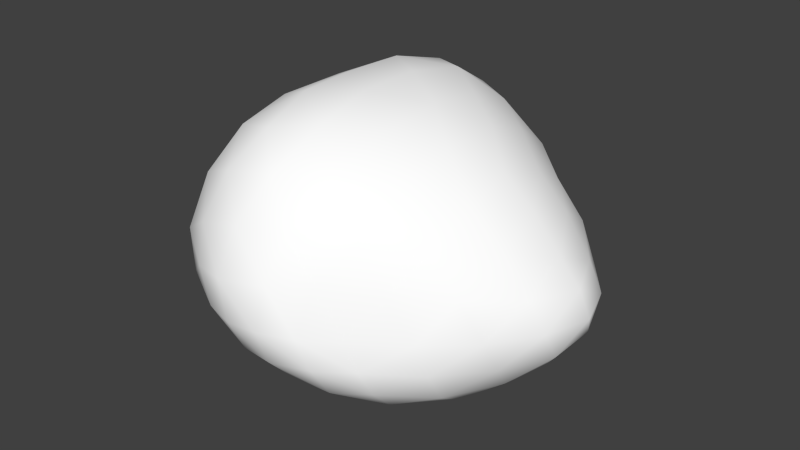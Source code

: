 # Source: canoni2.blend  (saved by Blender 2.77.0; exported with 4.5.12 LTS)
import bpy
from mathutils import Matrix  # noqa: F401  (used for matrix-valued properties, if any)

bpy.ops.wm.read_factory_settings(use_empty=True)
scene = bpy.context.scene
scene.name = 'Scene'

# ---- collections
col_collection_1 = bpy.data.collections.new('Collection 1'); scene.collection.children.link(col_collection_1)

# ---- materials (node trees are filled in below, after node groups)
mat_colobotmesh_mat_1 = bpy.data.materials.new('ColobotMesh_mat_1')
mat_colobotmesh_mat_1.alpha_threshold = 0.0
mat_colobotmesh_mat_1.use_transparent_shadow = False
mat_colobotmesh_mat_1.diffuse_color = (1.0, 1.0, 1.0, 1.0)
mat_colobotmesh_mat_1.specular_color = (0.0, 0.0, 0.0)
mat_colobotmesh_mat_1.roughness = 0.5

# ---- material node trees

# ---- world
world_world = bpy.data.worlds.new('World'); scene.world = world_world
world_world.color = (0.05088, 0.05088, 0.05088)
world_world.use_sun_shadow = False
world_world.sun_shadow_jitter_overblur = 0.0
world_world.cycles.sampling_method = 'NONE'
world_world.cycles.sample_map_resolution = 256

# ---- meshes
me_colobotmesh = bpy.data.meshes.new('ColobotMesh_')
me_colobotmesh.from_pydata([(0.305, -0.8557, -0.4441), (1.557, -0.02044, -0.6609), (1.173, 0.5171, -0.7204), (1.669, 0.3576, 0.000103), (1.549, -0.4616, -0.3846), (1.03, -0.3942, -1.105), (1.549, -0.4616, 0.3858), (1.031, -0.828, 0.000723), (1.557, -0.02045, 0.6617), (1.03, -0.3942, 1.107), (1.173, 0.5171, 0.721), (0.6048, 1.087, -0.4742), (-0.1358, 1.203, -0.000103), (0.6048, 1.087, 0.4743), (0.4263, 0.03721, -1.53), (-0.8138, 0.05178, 0.869), (-0.7551, 0.7159, 0.5336), (1.914, -0.007658, 0.0), (1.211, 0.8193, 0.0), (0.8791, -0.01132, -1.216), (0.9383, -0.7283, -0.6604), (0.9383, -0.7283, 0.6621), (-0.7551, 0.7159, -0.5337), (-0.8138, 0.05178, -0.8692), (-0.9356, -0.4074, -0.000103), (-0.2032, 0.5314, -1.343), (-0.3599, -0.4998, 0.8097), (0.305, -0.8557, 0.445), (-0.3599, -0.4998, -0.8097), (0.4031, -0.4887, -1.194), (0.4031, -0.4887, 1.195), (0.4699, 0.6166, -1.254), (0.4699, 0.6166, 1.255), (-0.2032, 0.5314, 1.343), (0.4263, 0.03721, 1.531), (0.8791, -0.01132, 1.217), (-0.02923, 1.091, 0.8987), (-0.02923, 1.091, -0.8987), (-0.06471, 0.005609, -1.454), (-0.3619, -0.7956, 0.0), (-0.06471, 0.005608, 1.454), (-1.25, 0.06868, 0.0), (-0.6726, -0.6348, -5.278e-05), (1.457, 0.6047, 4.936e-05), (-0.5593, 0.3062, -1.172), (-0.1534, 0.2714, -1.444), (-0.8518, 0.3993, -0.7428), (1.325, -0.6929, -0.203), (-0.04137, -0.8696, -0.2262), (-0.6995, -0.5112, -0.4198), (0.5653, 0.9098, 0.9055), (1.802, -0.2452, 0.1989), (0.2378, 1.224, 0.2477), (1.233, 0.7136, -0.3751), (0.7503, -0.1936, 1.378), (-0.4804, 0.01349, 1.217), (1.27, -0.6328, 0.5406), (0.4228, -0.2453, 1.423), (0.6604, 0.01178, 1.407), (0.1541, -0.2705, 1.377), (1.682, 0.2002, 0.3543), (1.328, -0.4621, -0.7785), (-0.6995, -0.5112, 0.4197), (0.6771, -0.6526, -0.9566), (-0.09456, 1.206, 0.4714), (-0.4804, 0.01346, -1.217), (-0.1534, 0.2714, 1.444), (-1.146, -0.1807, -5.07e-05), (0.677, -0.6526, 0.9579), (0.842, 0.5932, 1.02), (-0.1336, 0.8548, 1.164), (1.246, -0.01245, 0.9617), (0.1052, 0.2985, 1.519), (0.1269, 0.6086, 1.359), (0.1269, 0.6086, -1.358), (0.4631, 0.3354, -1.448), (1.4, 0.2586, 0.718), (1.27, -0.6327, -0.5391), (1.246, -0.01248, -0.9604), (-0.8518, 0.3993, 0.7427), (0.4229, -0.2453, -1.422), (0.9175, 0.8481, -0.6199), (-0.4216, 0.9701, -0.7521), (1.8, -0.01061, -0.3395), (0.6755, -0.8977, -0.2286), (0.2378, 1.224, -0.2478), (0.6268, -0.8282, -0.5646), (1.005, -0.5896, -0.9115), (-0.8246, 0.7733, -5.38e-05), (0.5653, 0.9098, -0.9051), (0.009147, -0.5366, 1.037), (1.598, -0.256, 0.55), (1.8, -0.0106, 0.3399), (1.47, 0.4769, -0.3727), (0.6961, 0.3249, 1.275), (0.287, 1.142, -0.7118), (-0.2428, -0.2802, -1.19), (0.9175, 0.8481, 0.6202), (-1.099, 0.4064, -0.2753), (0.9957, -0.8117, -0.3366), (-0.4916, 1.032, -0.2811), (0.6961, 0.3249, -1.274), (1.598, -0.256, -0.549), (0.1053, 0.2985, -1.519), (1.4, 0.2585, -0.7173), (-0.9584, -0.2257, -0.4655), (-0.5301, 0.6703, -0.9974), (-0.9584, -0.2257, 0.4653), (0.9308, 0.9914, -0.2426), (-0.6341, -0.2487, -0.8788), (0.731, -0.4717, 1.188), (0.731, -0.4717, -1.187), (0.3509, -0.7224, -0.8487), (-0.2428, -0.2802, 1.19), (-0.1336, 0.8548, -1.164), (-0.04138, -0.8696, 0.2267), (1.828, 0.1788, 4.071e-05), (-0.6341, -0.2487, 0.8786), (0.1797, 0.01572, 1.532), (0.3001, -0.9174, 0.0004658), (-1.116, 0.05397, -0.45), (0.7503, -0.1936, -1.377), (-0.4916, 1.032, 0.281), (-0.5593, 0.3062, 1.172), (0.9725, -0.2129, 1.187), (1.597, -0.5037, 0.0005655), (-0.4216, 0.9701, 0.752), (0.1541, -0.2704, -1.377), (0.287, 1.142, 0.7118), (0.8419, 0.5932, -1.019), (0.3509, -0.7224, 0.8496), (1.328, -0.4621, 0.7798), (1.005, -0.5896, 0.9131), (0.9308, 0.9914, 0.2427), (0.6604, 0.01177, -1.405), (0.1797, 0.01571, -1.532), (-0.0449, -0.7307, 0.651), (1.057, 0.2737, -0.9994), (1.333, -0.2206, 0.9254), (-0.09455, 1.206, -0.4715), (0.009169, -0.5366, -1.037), (-1.115, 0.05398, 0.4499), (0.6268, -0.8282, 0.5659), (0.9957, -0.8117, 0.3382), (0.9725, -0.2129, -1.186), (1.325, -0.6929, 0.2043), (-0.3888, -0.7041, -0.4182), (0.4631, 0.3354, 1.449), (0.2221, 0.9079, 1.118), (1.333, -0.2206, -0.9242), (1.47, 0.4769, 0.3731), (1.682, 0.2001, -0.3538), (1.802, -0.2452, -0.1984), (0.2221, 0.9079, -1.117), (1.057, 0.2738, 1.001), (0.6755, -0.8977, 0.2297), (-0.3888, -0.7041, 0.4182), (0.6303, 1.151, 4.131e-05), (-1.099, 0.4063, 0.2753), (-0.5301, 0.6703, 0.9974), (-0.0449, -0.7307, -0.6506), (1.233, 0.7137, 0.3754)], [], [(1, 104, 151), (4, 61, 102), (6, 145, 125), (8, 138, 91), (3, 150, 60), (11, 85, 157), (14, 103, 75), (0, 160, 112), (30, 90, 130), (32, 73, 147), (11, 81, 89), (14, 121, 80), (0, 84, 119), (30, 110, 57), (32, 69, 50), (22, 106, 46), (23, 109, 105), (24, 62, 107), (15, 123, 79), (16, 122, 88), (1, 151, 83), (2, 53, 93), (19, 137, 78), (4, 102, 152), (5, 144, 149), (20, 87, 77), (6, 125, 51), (7, 99, 47), (21, 143, 56), (8, 91, 92), (9, 132, 131), (35, 124, 71), (3, 60, 116), (10, 154, 76), (18, 161, 43), (11, 157, 108), (12, 64, 52), (37, 139, 95), (14, 75, 134), (25, 114, 74), (38, 45, 135), (0, 112, 86), (28, 96, 140), (39, 146, 48), (30, 130, 68), (26, 156, 136), (40, 113, 59), (32, 147, 94), (33, 66, 72), (36, 70, 148), (11, 89, 95), (2, 137, 129), (18, 53, 108), (14, 80, 135), (5, 87, 111), (19, 144, 134), (0, 119, 48), (7, 143, 155), (20, 99, 86), (30, 57, 59), (9, 124, 54), (21, 132, 68), (32, 50, 148), (10, 161, 97), (35, 154, 94), (22, 46, 98), (25, 45, 44), (37, 114, 82), (23, 105, 120), (28, 146, 49), (38, 96, 65), (24, 107, 67), (26, 113, 117), (39, 156, 42), (15, 79, 141), (33, 70, 159), (40, 66, 55), (16, 88, 158), (12, 139, 100), (36, 64, 126), (151, 93, 3), (151, 104, 93), (104, 2, 93), (102, 149, 1), (102, 61, 149), (61, 5, 149), (125, 47, 4), (125, 145, 47), (145, 7, 47), (91, 131, 6), (91, 138, 131), (138, 9, 131), (60, 76, 8), (60, 150, 76), (150, 10, 76), (157, 52, 13), (157, 85, 52), (85, 12, 52), (75, 74, 31), (75, 103, 74), (103, 25, 74), (112, 140, 29), (112, 160, 140), (160, 28, 140), (130, 136, 27), (130, 90, 136), (90, 26, 136), (147, 72, 34), (147, 73, 72), (73, 33, 72), (89, 129, 31), (89, 81, 129), (81, 2, 129), (80, 111, 29), (80, 121, 111), (121, 5, 111), (119, 155, 27), (119, 84, 155), (84, 7, 155), (57, 54, 34), (57, 110, 54), (110, 9, 54), (50, 97, 13), (50, 69, 97), (69, 10, 97), (46, 44, 23), (46, 106, 44), (106, 25, 44), (105, 49, 24), (105, 109, 49), (109, 28, 49), (107, 117, 15), (107, 62, 117), (62, 26, 117), (79, 159, 16), (79, 123, 159), (123, 33, 159), (88, 100, 22), (88, 122, 100), (122, 12, 100), (83, 116, 17), (83, 151, 116), (151, 3, 116), (93, 43, 3), (93, 53, 43), (53, 18, 43), (78, 104, 1), (78, 137, 104), (137, 2, 104), (152, 83, 17), (152, 102, 83), (102, 1, 83), (149, 78, 1), (149, 144, 78), (144, 19, 78), (77, 61, 4), (77, 87, 61), (87, 5, 61), (51, 152, 17), (51, 125, 152), (125, 4, 152), (47, 77, 4), (47, 99, 77), (99, 20, 77), (56, 145, 6), (56, 143, 145), (143, 7, 145), (92, 51, 17), (92, 91, 51), (91, 6, 51), (131, 56, 6), (131, 132, 56), (132, 21, 56), (71, 138, 8), (71, 124, 138), (124, 9, 138), (116, 92, 17), (116, 60, 92), (60, 8, 92), (76, 71, 8), (76, 154, 71), (154, 35, 71), (43, 150, 3), (43, 161, 150), (161, 10, 150), (108, 133, 18), (108, 157, 133), (157, 13, 133), (52, 128, 13), (52, 64, 128), (64, 36, 128), (95, 85, 11), (95, 139, 85), (139, 12, 85), (134, 101, 19), (134, 75, 101), (75, 31, 101), (74, 153, 31), (74, 114, 153), (114, 37, 153), (135, 103, 14), (135, 45, 103), (45, 25, 103), (86, 63, 20), (86, 112, 63), (112, 29, 63), (140, 127, 29), (140, 96, 127), (96, 38, 127), (48, 160, 0), (48, 146, 160), (146, 28, 160), (68, 142, 21), (68, 130, 142), (130, 27, 142), (136, 115, 27), (136, 156, 115), (156, 39, 115), (59, 90, 30), (59, 113, 90), (113, 26, 90), (94, 58, 35), (94, 147, 58), (147, 34, 58), (72, 118, 34), (72, 66, 118), (66, 40, 118), (148, 73, 32), (148, 70, 73), (70, 33, 73), (95, 153, 37), (95, 89, 153), (89, 31, 153), (129, 101, 31), (129, 137, 101), (137, 19, 101), (108, 81, 11), (108, 53, 81), (53, 2, 81), (135, 127, 38), (135, 80, 127), (80, 29, 127), (111, 63, 29), (111, 87, 63), (87, 20, 63), (134, 121, 14), (134, 144, 121), (144, 5, 121), (48, 115, 39), (48, 119, 115), (119, 27, 115), (155, 142, 27), (155, 143, 142), (143, 21, 142), (86, 84, 0), (86, 99, 84), (99, 7, 84), (59, 118, 40), (59, 57, 118), (57, 34, 118), (54, 58, 34), (54, 124, 58), (124, 35, 58), (68, 110, 30), (68, 132, 110), (132, 9, 110), (148, 128, 36), (148, 50, 128), (50, 13, 128), (97, 133, 13), (97, 161, 133), (161, 18, 133), (94, 69, 32), (94, 154, 69), (154, 10, 69), (98, 120, 41), (98, 46, 120), (46, 23, 120), (44, 65, 23), (44, 45, 65), (45, 38, 65), (82, 106, 22), (82, 114, 106), (114, 25, 106), (120, 67, 41), (120, 105, 67), (105, 24, 67), (49, 42, 24), (49, 146, 42), (146, 39, 42), (65, 109, 23), (65, 96, 109), (96, 28, 109), (67, 141, 41), (67, 107, 141), (107, 15, 141), (117, 55, 15), (117, 113, 55), (113, 40, 55), (42, 62, 24), (42, 156, 62), (156, 26, 62), (141, 158, 41), (141, 79, 158), (79, 16, 158), (159, 126, 16), (159, 70, 126), (70, 36, 126), (55, 123, 15), (55, 66, 123), (66, 33, 123), (158, 98, 41), (158, 88, 98), (88, 22, 98), (100, 82, 22), (100, 139, 82), (139, 37, 82), (126, 122, 16), (126, 64, 122), (64, 12, 122)])
me_colobotmesh.polygons.foreach_set('use_smooth', [True] * 320)
_uv = me_colobotmesh.uv_layers.new(name='UV_1')
_uv.uv.foreach_set('vector', [0.4703, 0.8218, 0.4554, 0.8194, 0.4746, 0.8484, 0.4697, 0.844, 0.4495, 0.8151, 0.47, 0.8329, 0.4697, 0.906, 0.4495, 0.8905, 0.4697, 0.875, 0.4703, 0.9282, 0.4498, 0.9461, 0.47, 0.9171, 0.479, 0.875, 0.4597, 0.9039, 0.4746, 0.9016, 0.3962, 0.8368, 0.3674, 0.8559, 0.3962, 0.875, 0.3823, 0.752, 0.3578, 0.7595, 0.384, 0.763, 0.3729, 0.8393, 0.347, 0.8246, 0.3767, 0.8091, 0.3805, 0.9711, 0.3508, 0.9556, 0.3767, 0.9409, 0.3857, 0.9758, 0.3595, 0.9794, 0.384, 0.9869, 0.3962, 0.8368, 0.4183, 0.8269, 0.391, 0.8055, 0.3823, 0.752, 0.4058, 0.769, 0.3814, 0.7654, 0.3729, 0.8393, 0.4011, 0.8571, 0.3729, 0.875, 0.3805, 0.9711, 0.4049, 0.9675, 0.3814, 0.9846, 0.3857, 0.9758, 0.4131, 0.9544, 0.391, 0.9445, 0.2904, 0.8321, 0.3119, 0.7995, 0.2881, 0.8186, 0.2859, 0.8051, 0.3035, 0.8075, 0.2811, 0.84, 0.2764, 0.8749, 0.2988, 0.9075, 0.2811, 0.9099, 0.2859, 0.9448, 0.3096, 0.9639, 0.2881, 0.9313, 0.2904, 0.9179, 0.3145, 0.8964, 0.2904, 0.875, 0.4703, 0.8218, 0.4746, 0.8484, 0.4842, 0.8484, 0.4404, 0.817, 0.4419, 0.846, 0.4597, 0.846, 0.4176, 0.7772, 0.429, 0.7971, 0.4439, 0.7995, 0.4697, 0.844, 0.47, 0.8329, 0.4839, 0.8595, 0.4293, 0.7861, 0.4234, 0.7817, 0.4498, 0.804, 0.4222, 0.8219, 0.4257, 0.804, 0.4459, 0.8329, 0.4697, 0.906, 0.4697, 0.875, 0.4839, 0.8905, 0.4293, 0.875, 0.4257, 0.8484, 0.4495, 0.8595, 0.4222, 0.9282, 0.4257, 0.9016, 0.4459, 0.9171, 0.4703, 0.9282, 0.47, 0.9171, 0.4842, 0.9016, 0.4293, 0.9639, 0.4257, 0.9461, 0.4495, 0.935, 0.4176, 0.9728, 0.4234, 0.9684, 0.4439, 0.9505, 0.479, 0.875, 0.4746, 0.9016, 0.4885, 0.875, 0.4404, 0.9329, 0.429, 0.9529, 0.4554, 0.9305, 0.4434, 0.875, 0.4419, 0.9039, 0.4612, 0.875, 0.3962, 0.8368, 0.3962, 0.875, 0.4198, 0.8559, 0.3386, 0.8749, 0.3427, 0.9111, 0.3674, 0.894, 0.3469, 0.8027, 0.3427, 0.8388, 0.3716, 0.8198, 0.3823, 0.752, 0.384, 0.763, 0.3999, 0.7646, 0.3334, 0.767, 0.3401, 0.7848, 0.3595, 0.7705, 0.3441, 0.758, 0.3387, 0.7625, 0.3632, 0.755, 0.3729, 0.8393, 0.3767, 0.8091, 0.3975, 0.8306, 0.3212, 0.8099, 0.3326, 0.784, 0.3508, 0.7944, 0.321, 0.875, 0.3211, 0.8424, 0.347, 0.8571, 0.3805, 0.9711, 0.3767, 0.9409, 0.4013, 0.9496, 0.3212, 0.9401, 0.3211, 0.9075, 0.347, 0.9254, 0.3441, 0.9919, 0.3326, 0.966, 0.3623, 0.9815, 0.3857, 0.9758, 0.384, 0.9869, 0.4016, 0.9743, 0.3334, 0.983, 0.3387, 0.9874, 0.3578, 0.9905, 0.3469, 0.9472, 0.3401, 0.9651, 0.3663, 0.9615, 0.3962, 0.8368, 0.391, 0.8055, 0.3716, 0.8198, 0.4404, 0.817, 0.429, 0.7971, 0.4131, 0.7956, 0.4434, 0.875, 0.4419, 0.846, 0.4198, 0.8559, 0.3823, 0.752, 0.3814, 0.7654, 0.3632, 0.755, 0.4293, 0.7861, 0.4257, 0.804, 0.4049, 0.7825, 0.4176, 0.7772, 0.4234, 0.7817, 0.3999, 0.7646, 0.3729, 0.8393, 0.3729, 0.875, 0.347, 0.8571, 0.4293, 0.875, 0.4257, 0.9016, 0.4011, 0.8929, 0.4222, 0.8219, 0.4257, 0.8484, 0.3975, 0.8306, 0.3805, 0.9711, 0.3814, 0.9846, 0.3623, 0.9815, 0.4293, 0.9639, 0.4234, 0.9684, 0.4058, 0.981, 0.4222, 0.9282, 0.4257, 0.9461, 0.4013, 0.9496, 0.3857, 0.9758, 0.391, 0.9445, 0.3663, 0.9615, 0.4404, 0.9329, 0.4419, 0.9039, 0.4183, 0.923, 0.4176, 0.9728, 0.429, 0.9529, 0.4016, 0.9743, 0.2904, 0.8321, 0.2881, 0.8186, 0.2712, 0.8535, 0.3334, 0.767, 0.3387, 0.7625, 0.3096, 0.786, 0.3469, 0.8027, 0.3401, 0.7848, 0.3187, 0.8174, 0.2859, 0.8051, 0.2811, 0.84, 0.2689, 0.84, 0.3212, 0.8099, 0.3211, 0.8424, 0.2988, 0.8424, 0.3441, 0.758, 0.3326, 0.784, 0.315, 0.7816, 0.2764, 0.8749, 0.2811, 0.9099, 0.2642, 0.875, 0.3212, 0.9401, 0.3326, 0.966, 0.3035, 0.9424, 0.321, 0.875, 0.3211, 0.9075, 0.2987, 0.875, 0.2859, 0.9448, 0.2881, 0.9313, 0.2689, 0.9099, 0.3334, 0.983, 0.3401, 0.9651, 0.3119, 0.9504, 0.3441, 0.9919, 0.3387, 0.9874, 0.315, 0.9683, 0.2904, 0.9179, 0.2904, 0.875, 0.2712, 0.8964, 0.3386, 0.8749, 0.3427, 0.8388, 0.3145, 0.8535, 0.3469, 0.9472, 0.3427, 0.9111, 0.3187, 0.9325, 0.4746, 0.8484, 0.4597, 0.846, 0.479, 0.875, 0.4746, 0.8484, 0.4554, 0.8194, 0.4597, 0.846, 0.4554, 0.8194, 0.4404, 0.817, 0.4597, 0.846, 0.47, 0.8329, 0.4498, 0.804, 0.4703, 0.8218, 0.47, 0.8329, 0.4495, 0.8151, 0.4498, 0.804, 0.4495, 0.8151, 0.4293, 0.7861, 0.4498, 0.804, 0.4697, 0.875, 0.4495, 0.8595, 0.4697, 0.844, 0.4697, 0.875, 0.4495, 0.8905, 0.4495, 0.8595, 0.4495, 0.8905, 0.4293, 0.875, 0.4495, 0.8595, 0.47, 0.9171, 0.4495, 0.935, 0.4697, 0.906, 0.47, 0.9171, 0.4498, 0.9461, 0.4495, 0.935, 0.4498, 0.9461, 0.4293, 0.9639, 0.4495, 0.935, 0.4746, 0.9016, 0.4554, 0.9305, 0.4703, 0.9282, 0.4746, 0.9016, 0.4597, 0.9039, 0.4554, 0.9305, 0.4597, 0.9039, 0.4404, 0.9329, 0.4554, 0.9305, 0.3962, 0.875, 0.3674, 0.894, 0.3962, 0.9131, 0.3962, 0.875, 0.3674, 0.8559, 0.3674, 0.894, 0.3674, 0.8559, 0.3386, 0.8749, 0.3674, 0.894, 0.384, 0.763, 0.3595, 0.7705, 0.3857, 0.7741, 0.384, 0.763, 0.3578, 0.7595, 0.3595, 0.7705, 0.3578, 0.7595, 0.3334, 0.767, 0.3595, 0.7705, 0.3767, 0.8091, 0.3508, 0.7944, 0.3805, 0.7789, 0.3767, 0.8091, 0.347, 0.8246, 0.3508, 0.7944, 0.347, 0.8246, 0.3212, 0.8099, 0.3508, 0.7944, 0.3767, 0.9409, 0.347, 0.9254, 0.3729, 0.9107, 0.3767, 0.9409, 0.3508, 0.9556, 0.347, 0.9254, 0.3508, 0.9556, 0.3212, 0.9401, 0.347, 0.9254, 0.384, 0.9869, 0.3578, 0.9905, 0.3823, 0.998, 0.384, 0.9869, 0.3595, 0.9794, 0.3578, 0.9905, 0.3595, 0.9794, 0.3334, 0.983, 0.3578, 0.9905, 0.391, 0.8055, 0.4131, 0.7956, 0.3857, 0.7741, 0.391, 0.8055, 0.4183, 0.8269, 0.4131, 0.7956, 0.4183, 0.8269, 0.4404, 0.817, 0.4131, 0.7956, 0.3814, 0.7654, 0.4049, 0.7825, 0.3805, 0.7789, 0.3814, 0.7654, 0.4058, 0.769, 0.4049, 0.7825, 0.4058, 0.769, 0.4293, 0.7861, 0.4049, 0.7825, 0.3729, 0.875, 0.4011, 0.8929, 0.3729, 0.9107, 0.3729, 0.875, 0.4011, 0.8571, 0.4011, 0.8929, 0.4011, 0.8571, 0.4293, 0.875, 0.4011, 0.8929, 0.3814, 0.9846, 0.4058, 0.981, 0.3823, 0.998, 0.3814, 0.9846, 0.4049, 0.9675, 0.4058, 0.981, 0.4049, 0.9675, 0.4293, 0.9639, 0.4058, 0.981, 0.391, 0.9445, 0.4183, 0.923, 0.3962, 0.9131, 0.391, 0.9445, 0.4131, 0.9544, 0.4183, 0.923, 0.4131, 0.9544, 0.4404, 0.9329, 0.4183, 0.923, 0.2881, 0.8186, 0.3096, 0.786, 0.2859, 0.8051, 0.2881, 0.8186, 0.3119, 0.7995, 0.3096, 0.786, 0.3119, 0.7995, 0.3334, 0.767, 0.3096, 0.786, 0.2811, 0.84, 0.2988, 0.8424, 0.2764, 0.8749, 0.2811, 0.84, 0.3035, 0.8075, 0.2988, 0.8424, 0.3035, 0.8075, 0.3212, 0.8099, 0.2988, 0.8424, 0.2811, 0.9099, 0.3035, 0.9424, 0.2859, 0.9448, 0.2811, 0.9099, 0.2988, 0.9075, 0.3035, 0.9424, 0.2988, 0.9075, 0.3212, 0.9401, 0.3035, 0.9424, 0.2881, 0.9313, 0.3119, 0.9504, 0.2904, 0.9179, 0.2881, 0.9313, 0.3096, 0.9639, 0.3119, 0.9504, 0.3096, 0.9639, 0.3334, 0.983, 0.3119, 0.9504, 0.2904, 0.875, 0.3145, 0.8535, 0.2904, 0.8321, 0.2904, 0.875, 0.3145, 0.8964, 0.3145, 0.8535, 0.3145, 0.8964, 0.3386, 0.8749, 0.3145, 0.8535, 0.4842, 0.8484, 0.4885, 0.875, 0.498, 0.875, 0.4842, 0.8484, 0.4746, 0.8484, 0.4885, 0.875, 0.4746, 0.8484, 0.479, 0.875, 0.4885, 0.875, 0.4597, 0.846, 0.4612, 0.875, 0.479, 0.875, 0.4597, 0.846, 0.4419, 0.846, 0.4612, 0.875, 0.4419, 0.846, 0.4434, 0.875, 0.4612, 0.875, 0.4439, 0.7995, 0.4554, 0.8194, 0.4703, 0.8218, 0.4439, 0.7995, 0.429, 0.7971, 0.4554, 0.8194, 0.429, 0.7971, 0.4404, 0.817, 0.4554, 0.8194, 0.4839, 0.8595, 0.4842, 0.8484, 0.498, 0.875, 0.4839, 0.8595, 0.47, 0.8329, 0.4842, 0.8484, 0.47, 0.8329, 0.4703, 0.8218, 0.4842, 0.8484, 0.4498, 0.804, 0.4439, 0.7995, 0.4703, 0.8218, 0.4498, 0.804, 0.4234, 0.7817, 0.4439, 0.7995, 0.4234, 0.7817, 0.4176, 0.7772, 0.4439, 0.7995, 0.4459, 0.8329, 0.4495, 0.8151, 0.4697, 0.844, 0.4459, 0.8329, 0.4257, 0.804, 0.4495, 0.8151, 0.4257, 0.804, 0.4293, 0.7861, 0.4495, 0.8151, 0.4839, 0.8905, 0.4839, 0.8595, 0.498, 0.875, 0.4839, 0.8905, 0.4697, 0.875, 0.4839, 0.8595, 0.4697, 0.875, 0.4697, 0.844, 0.4839, 0.8595, 0.4495, 0.8595, 0.4459, 0.8329, 0.4697, 0.844, 0.4495, 0.8595, 0.4257, 0.8484, 0.4459, 0.8329, 0.4257, 0.8484, 0.4222, 0.8219, 0.4459, 0.8329, 0.4459, 0.9171, 0.4495, 0.8905, 0.4697, 0.906, 0.4459, 0.9171, 0.4257, 0.9016, 0.4495, 0.8905, 0.4257, 0.9016, 0.4293, 0.875, 0.4495, 0.8905, 0.4842, 0.9016, 0.4839, 0.8905, 0.498, 0.875, 0.4842, 0.9016, 0.47, 0.9171, 0.4839, 0.8905, 0.47, 0.9171, 0.4697, 0.906, 0.4839, 0.8905, 0.4495, 0.935, 0.4459, 0.9171, 0.4697, 0.906, 0.4495, 0.935, 0.4257, 0.9461, 0.4459, 0.9171, 0.4257, 0.9461, 0.4222, 0.9282, 0.4459, 0.9171, 0.4439, 0.9505, 0.4498, 0.9461, 0.4703, 0.9282, 0.4439, 0.9505, 0.4234, 0.9684, 0.4498, 0.9461, 0.4234, 0.9684, 0.4293, 0.9639, 0.4498, 0.9461, 0.4885, 0.875, 0.4842, 0.9016, 0.498, 0.875, 0.4885, 0.875, 0.4746, 0.9016, 0.4842, 0.9016, 0.4746, 0.9016, 0.4703, 0.9282, 0.4842, 0.9016, 0.4554, 0.9305, 0.4439, 0.9505, 0.4703, 0.9282, 0.4554, 0.9305, 0.429, 0.9529, 0.4439, 0.9505, 0.429, 0.9529, 0.4176, 0.9728, 0.4439, 0.9505, 0.4612, 0.875, 0.4597, 0.9039, 0.479, 0.875, 0.4612, 0.875, 0.4419, 0.9039, 0.4597, 0.9039, 0.4419, 0.9039, 0.4404, 0.9329, 0.4597, 0.9039, 0.4198, 0.8559, 0.4198, 0.894, 0.4434, 0.875, 0.4198, 0.8559, 0.3962, 0.875, 0.4198, 0.894, 0.3962, 0.875, 0.3962, 0.9131, 0.4198, 0.894, 0.3674, 0.894, 0.3716, 0.9302, 0.3962, 0.9131, 0.3674, 0.894, 0.3427, 0.9111, 0.3716, 0.9302, 0.3427, 0.9111, 0.3469, 0.9472, 0.3716, 0.9302, 0.3716, 0.8198, 0.3674, 0.8559, 0.3962, 0.8368, 0.3716, 0.8198, 0.3427, 0.8388, 0.3674, 0.8559, 0.3427, 0.8388, 0.3386, 0.8749, 0.3674, 0.8559, 0.3999, 0.7646, 0.4016, 0.7757, 0.4176, 0.7772, 0.3999, 0.7646, 0.384, 0.763, 0.4016, 0.7757, 0.384, 0.763, 0.3857, 0.7741, 0.4016, 0.7757, 0.3595, 0.7705, 0.3663, 0.7884, 0.3857, 0.7741, 0.3595, 0.7705, 0.3401, 0.7848, 0.3663, 0.7884, 0.3401, 0.7848, 0.3469, 0.8027, 0.3663, 0.7884, 0.3632, 0.755, 0.3578, 0.7595, 0.3823, 0.752, 0.3632, 0.755, 0.3387, 0.7625, 0.3578, 0.7595, 0.3387, 0.7625, 0.3334, 0.767, 0.3578, 0.7595, 0.3975, 0.8306, 0.4013, 0.8004, 0.4222, 0.8219, 0.3975, 0.8306, 0.3767, 0.8091, 0.4013, 0.8004, 0.3767, 0.8091, 0.3805, 0.7789, 0.4013, 0.8004, 0.3508, 0.7944, 0.3623, 0.7685, 0.3805, 0.7789, 0.3508, 0.7944, 0.3326, 0.784, 0.3623, 0.7685, 0.3326, 0.784, 0.3441, 0.758, 0.3623, 0.7685, 0.347, 0.8571, 0.347, 0.8246, 0.3729, 0.8393, 0.347, 0.8571, 0.3211, 0.8424, 0.347, 0.8246, 0.3211, 0.8424, 0.3212, 0.8099, 0.347, 0.8246, 0.4013, 0.9496, 0.3975, 0.9195, 0.4222, 0.9282, 0.4013, 0.9496, 0.3767, 0.9409, 0.3975, 0.9195, 0.3767, 0.9409, 0.3729, 0.9107, 0.3975, 0.9195, 0.347, 0.9254, 0.347, 0.8928, 0.3729, 0.9107, 0.347, 0.9254, 0.3211, 0.9075, 0.347, 0.8928, 0.3211, 0.9075, 0.321, 0.875, 0.347, 0.8928, 0.3623, 0.9815, 0.3508, 0.9556, 0.3805, 0.9711, 0.3623, 0.9815, 0.3326, 0.966, 0.3508, 0.9556, 0.3326, 0.966, 0.3212, 0.9401, 0.3508, 0.9556, 0.4016, 0.9743, 0.3999, 0.9854, 0.4176, 0.9728, 0.4016, 0.9743, 0.384, 0.9869, 0.3999, 0.9854, 0.384, 0.9869, 0.3823, 0.998, 0.3999, 0.9854, 0.3578, 0.9905, 0.3632, 0.995, 0.3823, 0.998, 0.3578, 0.9905, 0.3387, 0.9874, 0.3632, 0.995, 0.3387, 0.9874, 0.3441, 0.9919, 0.3632, 0.995, 0.3663, 0.9615, 0.3595, 0.9794, 0.3857, 0.9758, 0.3663, 0.9615, 0.3401, 0.9651, 0.3595, 0.9794, 0.3401, 0.9651, 0.3334, 0.983, 0.3595, 0.9794, 0.3716, 0.8198, 0.3663, 0.7884, 0.3469, 0.8027, 0.3716, 0.8198, 0.391, 0.8055, 0.3663, 0.7884, 0.391, 0.8055, 0.3857, 0.7741, 0.3663, 0.7884, 0.4131, 0.7956, 0.4016, 0.7757, 0.3857, 0.7741, 0.4131, 0.7956, 0.429, 0.7971, 0.4016, 0.7757, 0.429, 0.7971, 0.4176, 0.7772, 0.4016, 0.7757, 0.4198, 0.8559, 0.4183, 0.8269, 0.3962, 0.8368, 0.4198, 0.8559, 0.4419, 0.846, 0.4183, 0.8269, 0.4419, 0.846, 0.4404, 0.817, 0.4183, 0.8269, 0.3632, 0.755, 0.3623, 0.7685, 0.3441, 0.758, 0.3632, 0.755, 0.3814, 0.7654, 0.3623, 0.7685, 0.3814, 0.7654, 0.3805, 0.7789, 0.3623, 0.7685, 0.4049, 0.7825, 0.4013, 0.8004, 0.3805, 0.7789, 0.4049, 0.7825, 0.4257, 0.804, 0.4013, 0.8004, 0.4257, 0.804, 0.4222, 0.8219, 0.4013, 0.8004, 0.3999, 0.7646, 0.4058, 0.769, 0.3823, 0.752, 0.3999, 0.7646, 0.4234, 0.7817, 0.4058, 0.769, 0.4234, 0.7817, 0.4293, 0.7861, 0.4058, 0.769, 0.347, 0.8571, 0.347, 0.8928, 0.321, 0.875, 0.347, 0.8571, 0.3729, 0.875, 0.347, 0.8928, 0.3729, 0.875, 0.3729, 0.9107, 0.347, 0.8928, 0.4011, 0.8929, 0.3975, 0.9195, 0.3729, 0.9107, 0.4011, 0.8929, 0.4257, 0.9016, 0.3975, 0.9195, 0.4257, 0.9016, 0.4222, 0.9282, 0.3975, 0.9195, 0.3975, 0.8306, 0.4011, 0.8571, 0.3729, 0.8393, 0.3975, 0.8306, 0.4257, 0.8484, 0.4011, 0.8571, 0.4257, 0.8484, 0.4293, 0.875, 0.4011, 0.8571, 0.3623, 0.9815, 0.3632, 0.995, 0.3441, 0.9919, 0.3623, 0.9815, 0.3814, 0.9846, 0.3632, 0.995, 0.3814, 0.9846, 0.3823, 0.998, 0.3632, 0.995, 0.4058, 0.981, 0.3999, 0.9854, 0.3823, 0.998, 0.4058, 0.981, 0.4234, 0.9684, 0.3999, 0.9854, 0.4234, 0.9684, 0.4176, 0.9728, 0.3999, 0.9854, 0.4013, 0.9496, 0.4049, 0.9675, 0.3805, 0.9711, 0.4013, 0.9496, 0.4257, 0.9461, 0.4049, 0.9675, 0.4257, 0.9461, 0.4293, 0.9639, 0.4049, 0.9675, 0.3663, 0.9615, 0.3716, 0.9302, 0.3469, 0.9472, 0.3663, 0.9615, 0.391, 0.9445, 0.3716, 0.9302, 0.391, 0.9445, 0.3962, 0.9131, 0.3716, 0.9302, 0.4183, 0.923, 0.4198, 0.894, 0.3962, 0.9131, 0.4183, 0.923, 0.4419, 0.9039, 0.4198, 0.894, 0.4419, 0.9039, 0.4434, 0.875, 0.4198, 0.894, 0.4016, 0.9743, 0.4131, 0.9544, 0.3857, 0.9758, 0.4016, 0.9743, 0.429, 0.9529, 0.4131, 0.9544, 0.429, 0.9529, 0.4404, 0.9329, 0.4131, 0.9544, 0.2712, 0.8535, 0.2689, 0.84, 0.252, 0.875, 0.2712, 0.8535, 0.2881, 0.8186, 0.2689, 0.84, 0.2881, 0.8186, 0.2859, 0.8051, 0.2689, 0.84, 0.3096, 0.786, 0.315, 0.7816, 0.2859, 0.8051, 0.3096, 0.786, 0.3387, 0.7625, 0.315, 0.7816, 0.3387, 0.7625, 0.3441, 0.758, 0.315, 0.7816, 0.3187, 0.8174, 0.3119, 0.7995, 0.2904, 0.8321, 0.3187, 0.8174, 0.3401, 0.7848, 0.3119, 0.7995, 0.3401, 0.7848, 0.3334, 0.767, 0.3119, 0.7995, 0.2689, 0.84, 0.2642, 0.875, 0.252, 0.875, 0.2689, 0.84, 0.2811, 0.84, 0.2642, 0.875, 0.2811, 0.84, 0.2764, 0.8749, 0.2642, 0.875, 0.2988, 0.8424, 0.2987, 0.875, 0.2764, 0.8749, 0.2988, 0.8424, 0.3211, 0.8424, 0.2987, 0.875, 0.3211, 0.8424, 0.321, 0.875, 0.2987, 0.875, 0.315, 0.7816, 0.3035, 0.8075, 0.2859, 0.8051, 0.315, 0.7816, 0.3326, 0.784, 0.3035, 0.8075, 0.3326, 0.784, 0.3212, 0.8099, 0.3035, 0.8075, 0.2642, 0.875, 0.2689, 0.9099, 0.252, 0.875, 0.2642, 0.875, 0.2811, 0.9099, 0.2689, 0.9099, 0.2811, 0.9099, 0.2859, 0.9448, 0.2689, 0.9099, 0.3035, 0.9424, 0.315, 0.9683, 0.2859, 0.9448, 0.3035, 0.9424, 0.3326, 0.966, 0.315, 0.9683, 0.3326, 0.966, 0.3441, 0.9919, 0.315, 0.9683, 0.2987, 0.875, 0.2988, 0.9075, 0.2764, 0.8749, 0.2987, 0.875, 0.3211, 0.9075, 0.2988, 0.9075, 0.3211, 0.9075, 0.3212, 0.9401, 0.2988, 0.9075, 0.2689, 0.9099, 0.2712, 0.8964, 0.252, 0.875, 0.2689, 0.9099, 0.2881, 0.9313, 0.2712, 0.8964, 0.2881, 0.9313, 0.2904, 0.9179, 0.2712, 0.8964, 0.3119, 0.9504, 0.3187, 0.9325, 0.2904, 0.9179, 0.3119, 0.9504, 0.3401, 0.9651, 0.3187, 0.9325, 0.3401, 0.9651, 0.3469, 0.9472, 0.3187, 0.9325, 0.315, 0.9683, 0.3096, 0.9639, 0.2859, 0.9448, 0.315, 0.9683, 0.3387, 0.9874, 0.3096, 0.9639, 0.3387, 0.9874, 0.3334, 0.983, 0.3096, 0.9639, 0.2712, 0.8964, 0.2712, 0.8535, 0.252, 0.875, 0.2712, 0.8964, 0.2904, 0.875, 0.2712, 0.8535, 0.2904, 0.875, 0.2904, 0.8321, 0.2712, 0.8535, 0.3145, 0.8535, 0.3187, 0.8174, 0.2904, 0.8321, 0.3145, 0.8535, 0.3427, 0.8388, 0.3187, 0.8174, 0.3427, 0.8388, 0.3469, 0.8027, 0.3187, 0.8174, 0.3187, 0.9325, 0.3145, 0.8964, 0.2904, 0.9179, 0.3187, 0.9325, 0.3427, 0.9111, 0.3145, 0.8964, 0.3427, 0.9111, 0.3386, 0.8749, 0.3145, 0.8964])
me_colobotmesh.materials.append(mat_colobotmesh_mat_1)
me_colobotmesh.use_remesh_preserve_volume = False
me_colobotmesh.use_remesh_preserve_attributes = False
me_colobotmesh.use_mirror_vertex_groups = False
me_colobotmesh.update()

# ---- objects
ob_colobotmesh_1 = bpy.data.objects.new('ColobotMesh_1', me_colobotmesh)

# ---- transforms, parenting, visibility, modifiers, constraints
ob_colobotmesh_1.location = (0.0, 0.0, 0.0)
ob_colobotmesh_1.rotation_euler = (1.571, 0.0, 0.0)
ob_colobotmesh_1.lineart.crease_threshold = 0.0

# ---- collection membership
col_collection_1.objects.link(ob_colobotmesh_1)

# ---- scene / render settings (as saved in the file)
scene.frame_start = 1; scene.frame_end = 250; scene.frame_set(1)
scene.render.engine = 'BLENDER_EEVEE_NEXT'
scene.render.resolution_percentage = 50
scene.render.dither_intensity = 0.0
scene.cycles.use_denoising = False
scene.cycles.samples = 10
scene.cycles.sampling_pattern = 'TABULATED_SOBOL'
scene.cycles.light_sampling_threshold = 0.0
scene.cycles.use_adaptive_sampling = False
scene.cycles.use_light_tree = False
scene.cycles.blur_glossy = 0.0
scene.cycles.volume_bounces = 1
scene.cycles.pixel_filter_type = 'GAUSSIAN'
scene.cycles.sample_clamp_indirect = 0.0
scene.view_settings.view_transform = 'Standard'
bpy.context.view_layer.update()

# ---- added for rendering (the .blend has no active camera and no usable light): camera, sun
cam_auto = bpy.data.cameras.new('AutoCamera')
cam_auto.lens = 50.0
cam_auto.sensor_width = 36.0
cam_auto.clip_end = 1000.0
ob_auto_camera = bpy.data.objects.new('AutoCamera', cam_auto)
scene.collection.objects.link(ob_auto_camera)
ob_auto_camera.location = (4.86308, -5.43745, 3.77834)
ob_auto_camera.rotation_euler = (1.09748, -7.21219e-08, 0.694738)
scene.camera = ob_auto_camera
light_auto_sun = bpy.data.lights.new('AutoSun', 'SUN')
light_auto_sun.energy = 3.0
light_auto_sun.angle = 0.0523599
ob_auto_sun = bpy.data.objects.new('AutoSun', light_auto_sun)
scene.collection.objects.link(ob_auto_sun)
ob_auto_sun.rotation_euler = (0.872665, 0.174533, 0.523599)
bpy.context.view_layer.update()
